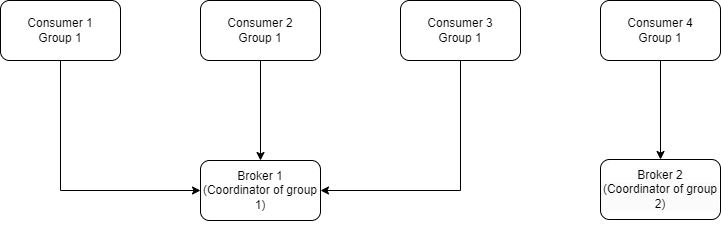

The diagram above was exported from draw.io. Its source (the exported page's mxGraphModel, read from the mxfile embedded in the PNG):
<mxGraphModel dx="882" dy="578" grid="1" gridSize="10" guides="1" tooltips="1" connect="1" arrows="1" fold="1" page="1" pageScale="1" pageWidth="850" pageHeight="1100" math="0" shadow="0">
  <root>
    <mxCell id="0" />
    <mxCell id="1" parent="0" />
    <mxCell id="co99pezFUIiudEdso3eR-7" style="edgeStyle=orthogonalEdgeStyle;rounded=0;orthogonalLoop=1;jettySize=auto;html=1;exitX=0.5;exitY=1;exitDx=0;exitDy=0;entryX=0;entryY=0.5;entryDx=0;entryDy=0;" edge="1" parent="1" source="co99pezFUIiudEdso3eR-1" target="co99pezFUIiudEdso3eR-5">
      <mxGeometry relative="1" as="geometry" />
    </mxCell>
    <mxCell id="co99pezFUIiudEdso3eR-1" value="Consumer 1&lt;div&gt;Group 1&lt;/div&gt;" style="rounded=1;whiteSpace=wrap;html=1;" vertex="1" parent="1">
      <mxGeometry x="80" y="80" width="120" height="60" as="geometry" />
    </mxCell>
    <mxCell id="co99pezFUIiudEdso3eR-8" style="edgeStyle=orthogonalEdgeStyle;rounded=0;orthogonalLoop=1;jettySize=auto;html=1;exitX=0.5;exitY=1;exitDx=0;exitDy=0;entryX=0.5;entryY=0;entryDx=0;entryDy=0;" edge="1" parent="1" source="co99pezFUIiudEdso3eR-2" target="co99pezFUIiudEdso3eR-5">
      <mxGeometry relative="1" as="geometry" />
    </mxCell>
    <mxCell id="co99pezFUIiudEdso3eR-2" value="Consumer 2&lt;div&gt;Group 1&lt;/div&gt;" style="rounded=1;whiteSpace=wrap;html=1;" vertex="1" parent="1">
      <mxGeometry x="280" y="80" width="120" height="60" as="geometry" />
    </mxCell>
    <mxCell id="co99pezFUIiudEdso3eR-9" style="edgeStyle=orthogonalEdgeStyle;rounded=0;orthogonalLoop=1;jettySize=auto;html=1;exitX=0.5;exitY=1;exitDx=0;exitDy=0;entryX=1;entryY=0.5;entryDx=0;entryDy=0;" edge="1" parent="1" source="co99pezFUIiudEdso3eR-3" target="co99pezFUIiudEdso3eR-5">
      <mxGeometry relative="1" as="geometry" />
    </mxCell>
    <mxCell id="co99pezFUIiudEdso3eR-3" value="Consumer 3&lt;div&gt;Group 1&lt;/div&gt;" style="rounded=1;whiteSpace=wrap;html=1;" vertex="1" parent="1">
      <mxGeometry x="480" y="80" width="120" height="60" as="geometry" />
    </mxCell>
    <mxCell id="co99pezFUIiudEdso3eR-10" style="edgeStyle=orthogonalEdgeStyle;rounded=0;orthogonalLoop=1;jettySize=auto;html=1;exitX=0.5;exitY=1;exitDx=0;exitDy=0;entryX=0.5;entryY=0;entryDx=0;entryDy=0;" edge="1" parent="1" source="co99pezFUIiudEdso3eR-4" target="co99pezFUIiudEdso3eR-6">
      <mxGeometry relative="1" as="geometry" />
    </mxCell>
    <mxCell id="co99pezFUIiudEdso3eR-4" value="Consumer 4&lt;div&gt;Group 1&lt;/div&gt;" style="rounded=1;whiteSpace=wrap;html=1;" vertex="1" parent="1">
      <mxGeometry x="680" y="80" width="120" height="60" as="geometry" />
    </mxCell>
    <mxCell id="co99pezFUIiudEdso3eR-5" value="Broker 1&lt;div&gt;(Coordinator of group 1)&lt;/div&gt;" style="rounded=1;whiteSpace=wrap;html=1;" vertex="1" parent="1">
      <mxGeometry x="280" y="240" width="120" height="60" as="geometry" />
    </mxCell>
    <mxCell id="co99pezFUIiudEdso3eR-6" value="&lt;br&gt;&lt;span style=&quot;color: rgb(0, 0, 0); font-family: Helvetica; font-size: 12px; font-style: normal; font-variant-ligatures: normal; font-variant-caps: normal; font-weight: 400; letter-spacing: normal; orphans: 2; text-align: center; text-indent: 0px; text-transform: none; widows: 2; word-spacing: 0px; -webkit-text-stroke-width: 0px; white-space: normal; background-color: rgb(251, 251, 251); text-decoration-thickness: initial; text-decoration-style: initial; text-decoration-color: initial; display: inline !important; float: none;&quot;&gt;Broker 2&lt;/span&gt;&lt;div style=&quot;forced-color-adjust: none; color: rgb(0, 0, 0); font-family: Helvetica; font-size: 12px; font-style: normal; font-variant-ligatures: normal; font-variant-caps: normal; font-weight: 400; letter-spacing: normal; orphans: 2; text-align: center; text-indent: 0px; text-transform: none; widows: 2; word-spacing: 0px; -webkit-text-stroke-width: 0px; white-space: normal; background-color: rgb(251, 251, 251); text-decoration-thickness: initial; text-decoration-style: initial; text-decoration-color: initial;&quot;&gt;(Coordinator of group 2)&lt;/div&gt;&lt;div&gt;&lt;br/&gt;&lt;/div&gt;" style="rounded=1;whiteSpace=wrap;html=1;" vertex="1" parent="1">
      <mxGeometry x="680" y="239" width="120" height="60" as="geometry" />
    </mxCell>
  </root>
</mxGraphModel>